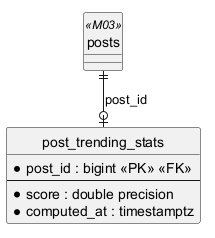

The diagram above was rendered by PlantUML. Its source (embedded in the PNG):
@startuml
!pragma layout smetana
hide circle
skinparam linetype ortho

entity post_trending_stats {
  * post_id : bigint <<PK>> <<FK>>
  --
  * score : double precision
  * computed_at : timestamptz
}
entity posts <<M03>> {
}

posts ||--o| post_trending_stats : post_id

@enduml